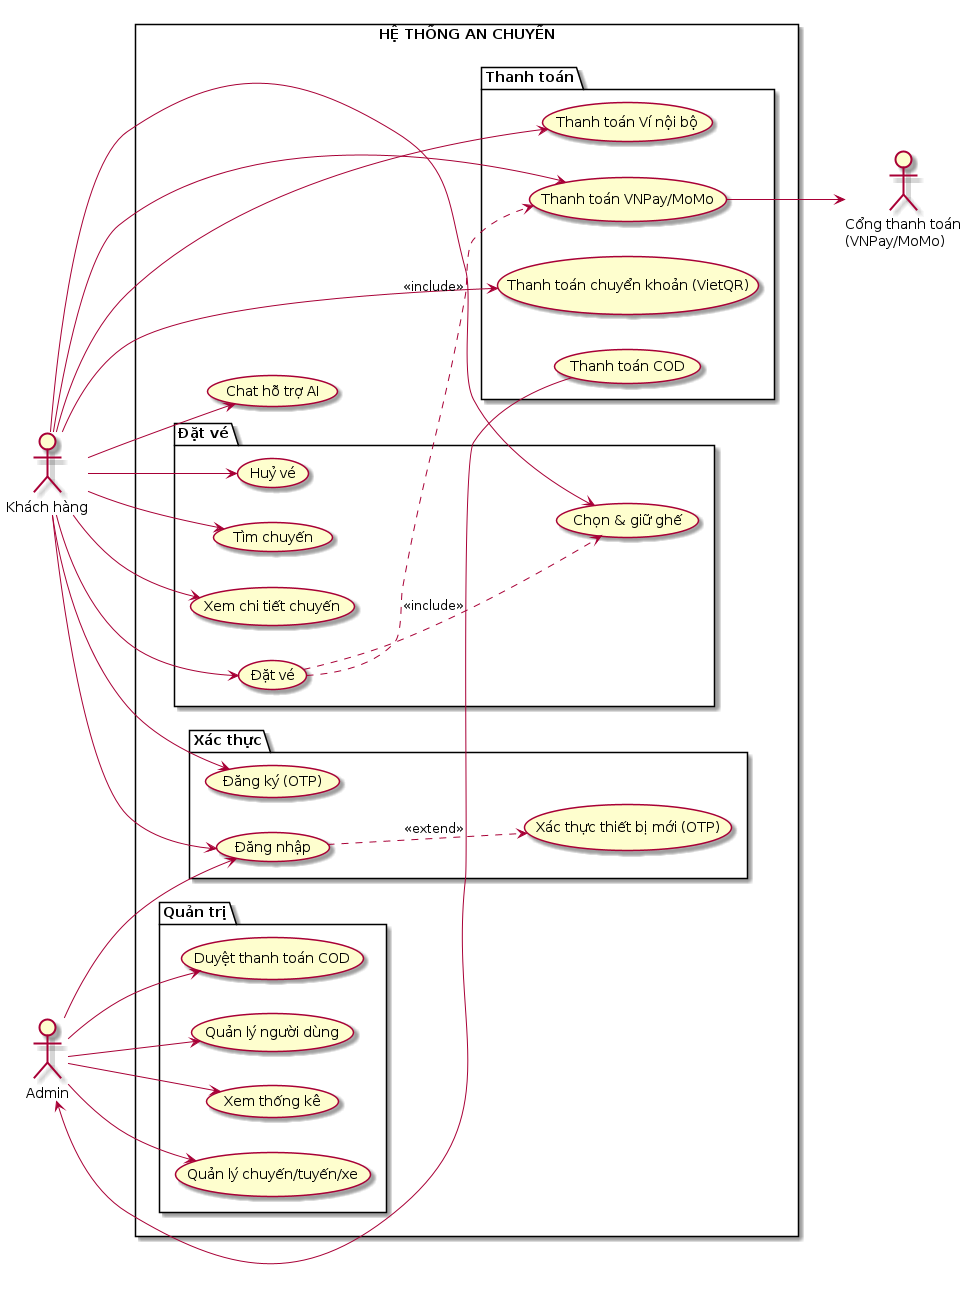

The diagram above was rendered by PlantUML. Its source (embedded in the PNG):
@startuml
left to right direction
skinparam packageStyle rectangle
skinparam actorStyle awesome
skinparam backgroundColor white

actor "Khách hàng" as KH
actor "Admin" as AD
actor "Cổng thanh toán\n(VNPay/MoMo)" as CTT

rectangle "HỆ THỐNG AN CHUYẾN" {
  package "Xác thực" {
    usecase "Đăng ký (OTP)" as UC1
    usecase "Đăng nhập" as UC2
    usecase "Xác thực thiết bị mới (OTP)" as UC3
  }

  package "Đặt vé" {
    usecase "Tìm chuyến" as UC4
    usecase "Xem chi tiết chuyến" as UC5
    usecase "Chọn & giữ ghế" as UC6
    usecase "Đặt vé" as UC7
    usecase "Huỷ vé" as UC8
  }

  package "Thanh toán" {
    usecase "Thanh toán VNPay/MoMo" as UC9
    usecase "Thanh toán Ví nội bộ" as UC10
    usecase "Thanh toán chuyển khoản (VietQR)" as UC11
    usecase "Thanh toán COD" as UC12
  }

  usecase "Chat hỗ trợ AI" as UC13

  package "Quản trị" {
    usecase "Quản lý chuyến/tuyến/xe" as UC14
    usecase "Duyệt thanh toán COD" as UC15
    usecase "Quản lý người dùng" as UC16
    usecase "Xem thống kê" as UC17
  }
}

KH --> UC1
KH --> UC2
UC2 ..> UC3 : <<extend>>
KH --> UC4
KH --> UC5
KH --> UC6
KH --> UC7
UC7 ..> UC6 : <<include>>
KH --> UC8
KH --> UC9
KH --> UC10
KH --> UC11
KH --> UC13
UC7 ..> UC9 : <<include>>

AD --> UC14
AD --> UC15
AD --> UC16
AD --> UC17
AD --> UC2

UC9 --> CTT
UC12 --> AD

@enduml